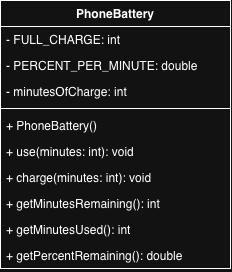

The diagram above was exported from draw.io. Its source (the exported page's mxGraphModel, read from the mxfile embedded in the PNG):
<mxGraphModel dx="1006" dy="620" grid="1" gridSize="10" guides="1" tooltips="1" connect="1" arrows="1" fold="1" page="1" pageScale="1" pageWidth="850" pageHeight="1100" math="0" shadow="0">
  <root>
    <mxCell id="0" />
    <mxCell id="1" parent="0" />
    <mxCell id="Eeywukvg2yvS6Qs7NphQ-11" parent="1" style="swimlane;fontStyle=1;align=center;verticalAlign=top;childLayout=stackLayout;horizontal=1;startSize=26;horizontalStack=0;resizeParent=1;resizeParentMax=0;resizeLast=0;collapsible=1;marginBottom=0;whiteSpace=wrap;html=1;" value="PhoneBattery" vertex="1">
      <mxGeometry height="268" width="230" x="265" y="210" as="geometry" />
    </mxCell>
    <mxCell id="Eeywukvg2yvS6Qs7NphQ-12" parent="Eeywukvg2yvS6Qs7NphQ-11" style="text;strokeColor=none;fillColor=none;align=left;verticalAlign=top;spacingLeft=4;spacingRight=4;overflow=hidden;rotatable=0;points=[[0,0.5],[1,0.5]];portConstraint=eastwest;whiteSpace=wrap;html=1;" value="- FULL_CHARGE: int" vertex="1">
      <mxGeometry height="26" width="230" y="26" as="geometry" />
    </mxCell>
    <mxCell id="Eeywukvg2yvS6Qs7NphQ-15" parent="Eeywukvg2yvS6Qs7NphQ-11" style="text;strokeColor=none;fillColor=none;align=left;verticalAlign=top;spacingLeft=4;spacingRight=4;overflow=hidden;rotatable=0;points=[[0,0.5],[1,0.5]];portConstraint=eastwest;whiteSpace=wrap;html=1;" value="- PERCENT_PER_MINUTE: double" vertex="1">
      <mxGeometry height="26" width="230" y="52" as="geometry" />
    </mxCell>
    <mxCell id="Eeywukvg2yvS6Qs7NphQ-16" parent="Eeywukvg2yvS6Qs7NphQ-11" style="text;strokeColor=none;fillColor=none;align=left;verticalAlign=top;spacingLeft=4;spacingRight=4;overflow=hidden;rotatable=0;points=[[0,0.5],[1,0.5]];portConstraint=eastwest;whiteSpace=wrap;html=1;" value="- minutesOfCharge: int" vertex="1">
      <mxGeometry height="26" width="230" y="78" as="geometry" />
    </mxCell>
    <mxCell id="Eeywukvg2yvS6Qs7NphQ-13" parent="Eeywukvg2yvS6Qs7NphQ-11" style="line;strokeWidth=1;fillColor=none;align=left;verticalAlign=middle;spacingTop=-1;spacingLeft=3;spacingRight=3;rotatable=0;labelPosition=right;points=[];portConstraint=eastwest;strokeColor=inherit;" value="" vertex="1">
      <mxGeometry height="8" width="230" y="104" as="geometry" />
    </mxCell>
    <mxCell id="Eeywukvg2yvS6Qs7NphQ-14" parent="Eeywukvg2yvS6Qs7NphQ-11" style="text;strokeColor=none;fillColor=none;align=left;verticalAlign=top;spacingLeft=4;spacingRight=4;overflow=hidden;rotatable=0;points=[[0,0.5],[1,0.5]];portConstraint=eastwest;whiteSpace=wrap;html=1;" value="+ PhoneBattery()" vertex="1">
      <mxGeometry height="26" width="230" y="112" as="geometry" />
    </mxCell>
    <mxCell id="Eeywukvg2yvS6Qs7NphQ-17" parent="Eeywukvg2yvS6Qs7NphQ-11" style="text;strokeColor=none;fillColor=none;align=left;verticalAlign=top;spacingLeft=4;spacingRight=4;overflow=hidden;rotatable=0;points=[[0,0.5],[1,0.5]];portConstraint=eastwest;whiteSpace=wrap;html=1;" value="+ use(minutes: int): void" vertex="1">
      <mxGeometry height="26" width="230" y="138" as="geometry" />
    </mxCell>
    <mxCell id="Eeywukvg2yvS6Qs7NphQ-18" parent="Eeywukvg2yvS6Qs7NphQ-11" style="text;strokeColor=none;fillColor=none;align=left;verticalAlign=top;spacingLeft=4;spacingRight=4;overflow=hidden;rotatable=0;points=[[0,0.5],[1,0.5]];portConstraint=eastwest;whiteSpace=wrap;html=1;" value="+ charge(minutes: int): void" vertex="1">
      <mxGeometry height="26" width="230" y="164" as="geometry" />
    </mxCell>
    <mxCell id="Eeywukvg2yvS6Qs7NphQ-19" parent="Eeywukvg2yvS6Qs7NphQ-11" style="text;strokeColor=none;fillColor=none;align=left;verticalAlign=top;spacingLeft=4;spacingRight=4;overflow=hidden;rotatable=0;points=[[0,0.5],[1,0.5]];portConstraint=eastwest;whiteSpace=wrap;html=1;" value="+ getMinutesRemaining(): int" vertex="1">
      <mxGeometry height="26" width="230" y="190" as="geometry" />
    </mxCell>
    <mxCell id="Eeywukvg2yvS6Qs7NphQ-20" parent="Eeywukvg2yvS6Qs7NphQ-11" style="text;strokeColor=none;fillColor=none;align=left;verticalAlign=top;spacingLeft=4;spacingRight=4;overflow=hidden;rotatable=0;points=[[0,0.5],[1,0.5]];portConstraint=eastwest;whiteSpace=wrap;html=1;" value="+ getMinutesUsed(): int" vertex="1">
      <mxGeometry height="26" width="230" y="216" as="geometry" />
    </mxCell>
    <mxCell id="Eeywukvg2yvS6Qs7NphQ-21" parent="Eeywukvg2yvS6Qs7NphQ-11" style="text;strokeColor=none;fillColor=none;align=left;verticalAlign=top;spacingLeft=4;spacingRight=4;overflow=hidden;rotatable=0;points=[[0,0.5],[1,0.5]];portConstraint=eastwest;whiteSpace=wrap;html=1;" value="+ getPercentRemaining(): double" vertex="1">
      <mxGeometry height="26" width="230" y="242" as="geometry" />
    </mxCell>
  </root>
</mxGraphModel>